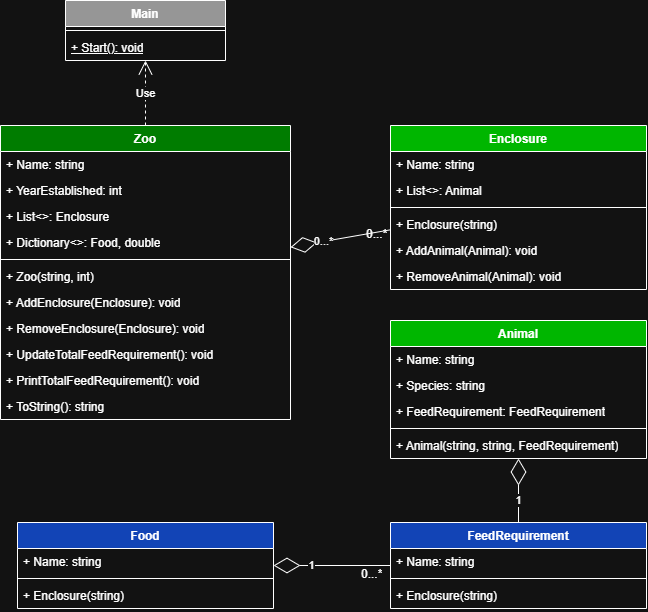

The diagram above was exported from draw.io. Its source (the exported page's mxGraphModel, read from the mxfile embedded in the PNG):
<mxGraphModel dx="1424" dy="689" grid="1" gridSize="10" guides="1" tooltips="1" connect="1" arrows="1" fold="1" page="1" pageScale="1" pageWidth="827" pageHeight="1169" math="0" shadow="0">
  <root>
    <mxCell id="0" />
    <mxCell id="1" parent="0" />
    <mxCell id="Vxi2x9GArLoDVJmGySNM-1" parent="1" style="swimlane;fontStyle=1;align=center;verticalAlign=top;childLayout=stackLayout;horizontal=1;startSize=26;horizontalStack=0;resizeParent=1;resizeParentMax=0;resizeLast=0;collapsible=1;marginBottom=0;whiteSpace=wrap;html=1;fillColor=light-dark(#FFFFFF,#969696);" value="Main" vertex="1">
      <mxGeometry height="60" width="160" x="105" y="110" as="geometry" />
    </mxCell>
    <mxCell id="Vxi2x9GArLoDVJmGySNM-3" parent="Vxi2x9GArLoDVJmGySNM-1" style="line;strokeWidth=1;fillColor=none;align=left;verticalAlign=middle;spacingTop=-1;spacingLeft=3;spacingRight=3;rotatable=0;labelPosition=right;points=[];portConstraint=eastwest;strokeColor=inherit;" value="" vertex="1">
      <mxGeometry height="8" width="160" y="26" as="geometry" />
    </mxCell>
    <mxCell id="Vxi2x9GArLoDVJmGySNM-4" parent="Vxi2x9GArLoDVJmGySNM-1" style="text;strokeColor=none;fillColor=none;align=left;verticalAlign=top;spacingLeft=4;spacingRight=4;overflow=hidden;rotatable=0;points=[[0,0.5],[1,0.5]];portConstraint=eastwest;whiteSpace=wrap;html=1;" value="&lt;u&gt;+ Start(): void&lt;/u&gt;" vertex="1">
      <mxGeometry height="26" width="160" y="34" as="geometry" />
    </mxCell>
    <mxCell id="Vxi2x9GArLoDVJmGySNM-5" parent="1" style="swimlane;fontStyle=1;align=center;verticalAlign=top;childLayout=stackLayout;horizontal=1;startSize=26;horizontalStack=0;resizeParent=1;resizeParentMax=0;resizeLast=0;collapsible=1;marginBottom=0;whiteSpace=wrap;html=1;fillColor=light-dark(#FFFFFF,#00B600);" value="Enclosure" vertex="1">
      <mxGeometry height="164" width="256" x="430" y="235" as="geometry" />
    </mxCell>
    <mxCell id="Vxi2x9GArLoDVJmGySNM-6" parent="Vxi2x9GArLoDVJmGySNM-5" style="text;strokeColor=none;fillColor=none;align=left;verticalAlign=top;spacingLeft=4;spacingRight=4;overflow=hidden;rotatable=0;points=[[0,0.5],[1,0.5]];portConstraint=eastwest;whiteSpace=wrap;html=1;" value="+ Name: string" vertex="1">
      <mxGeometry height="26" width="256" y="26" as="geometry" />
    </mxCell>
    <mxCell id="Vxi2x9GArLoDVJmGySNM-56" parent="Vxi2x9GArLoDVJmGySNM-5" style="text;strokeColor=none;fillColor=none;align=left;verticalAlign=top;spacingLeft=4;spacingRight=4;overflow=hidden;rotatable=0;points=[[0,0.5],[1,0.5]];portConstraint=eastwest;whiteSpace=wrap;html=1;" value="+ List&amp;lt;&amp;gt;: Animal" vertex="1">
      <mxGeometry height="26" width="256" y="52" as="geometry" />
    </mxCell>
    <mxCell id="Vxi2x9GArLoDVJmGySNM-7" parent="Vxi2x9GArLoDVJmGySNM-5" style="line;strokeWidth=1;fillColor=none;align=left;verticalAlign=middle;spacingTop=-1;spacingLeft=3;spacingRight=3;rotatable=0;labelPosition=right;points=[];portConstraint=eastwest;strokeColor=inherit;" value="" vertex="1">
      <mxGeometry height="8" width="256" y="78" as="geometry" />
    </mxCell>
    <mxCell id="Vxi2x9GArLoDVJmGySNM-8" parent="Vxi2x9GArLoDVJmGySNM-5" style="text;strokeColor=none;fillColor=none;align=left;verticalAlign=top;spacingLeft=4;spacingRight=4;overflow=hidden;rotatable=0;points=[[0,0.5],[1,0.5]];portConstraint=eastwest;whiteSpace=wrap;html=1;" value="+ Enclosure(string)" vertex="1">
      <mxGeometry height="26" width="256" y="86" as="geometry" />
    </mxCell>
    <mxCell id="Vxi2x9GArLoDVJmGySNM-58" parent="Vxi2x9GArLoDVJmGySNM-5" style="text;strokeColor=none;fillColor=none;align=left;verticalAlign=top;spacingLeft=4;spacingRight=4;overflow=hidden;rotatable=0;points=[[0,0.5],[1,0.5]];portConstraint=eastwest;whiteSpace=wrap;html=1;" value="+ AddAnimal(Animal): void" vertex="1">
      <mxGeometry height="26" width="256" y="112" as="geometry" />
    </mxCell>
    <mxCell id="Vxi2x9GArLoDVJmGySNM-57" parent="Vxi2x9GArLoDVJmGySNM-5" style="text;strokeColor=none;fillColor=none;align=left;verticalAlign=top;spacingLeft=4;spacingRight=4;overflow=hidden;rotatable=0;points=[[0,0.5],[1,0.5]];portConstraint=eastwest;whiteSpace=wrap;html=1;" value="+ RemoveAnimal(Animal): void" vertex="1">
      <mxGeometry height="26" width="256" y="138" as="geometry" />
    </mxCell>
    <mxCell id="Vxi2x9GArLoDVJmGySNM-13" parent="1" style="swimlane;fontStyle=1;align=center;verticalAlign=top;childLayout=stackLayout;horizontal=1;startSize=26;horizontalStack=0;resizeParent=1;resizeParentMax=0;resizeLast=0;collapsible=1;marginBottom=0;whiteSpace=wrap;html=1;fillColor=light-dark(#FFFFFF,#007C00);" value="Zoo" vertex="1">
      <mxGeometry height="294" width="290" x="40" y="235" as="geometry">
        <mxRectangle height="30" width="60" x="40" y="235" as="alternateBounds" />
      </mxGeometry>
    </mxCell>
    <mxCell id="Vxi2x9GArLoDVJmGySNM-14" parent="Vxi2x9GArLoDVJmGySNM-13" style="text;strokeColor=none;fillColor=none;align=left;verticalAlign=top;spacingLeft=4;spacingRight=4;overflow=hidden;rotatable=0;points=[[0,0.5],[1,0.5]];portConstraint=eastwest;whiteSpace=wrap;html=1;" value="+ Name: string" vertex="1">
      <mxGeometry height="26" width="290" y="26" as="geometry" />
    </mxCell>
    <mxCell id="Vxi2x9GArLoDVJmGySNM-42" parent="Vxi2x9GArLoDVJmGySNM-13" style="text;strokeColor=none;fillColor=none;align=left;verticalAlign=top;spacingLeft=4;spacingRight=4;overflow=hidden;rotatable=0;points=[[0,0.5],[1,0.5]];portConstraint=eastwest;whiteSpace=wrap;html=1;" value="+ YearEstablished: int" vertex="1">
      <mxGeometry height="26" width="290" y="52" as="geometry" />
    </mxCell>
    <mxCell id="Vxi2x9GArLoDVJmGySNM-15" parent="Vxi2x9GArLoDVJmGySNM-13" style="text;strokeColor=none;fillColor=none;align=left;verticalAlign=top;spacingLeft=4;spacingRight=4;overflow=hidden;rotatable=0;points=[[0,0.5],[1,0.5]];portConstraint=eastwest;whiteSpace=wrap;html=1;" value="+ List&amp;lt;&amp;gt;: Enclosure" vertex="1">
      <mxGeometry height="26" width="290" y="78" as="geometry" />
    </mxCell>
    <mxCell id="Vxi2x9GArLoDVJmGySNM-43" parent="Vxi2x9GArLoDVJmGySNM-13" style="text;strokeColor=none;fillColor=none;align=left;verticalAlign=top;spacingLeft=4;spacingRight=4;overflow=hidden;rotatable=0;points=[[0,0.5],[1,0.5]];portConstraint=eastwest;whiteSpace=wrap;html=1;" value="+ Dictionary&amp;lt;&amp;gt;: Food, double" vertex="1">
      <mxGeometry height="26" width="290" y="104" as="geometry" />
    </mxCell>
    <mxCell id="Vxi2x9GArLoDVJmGySNM-16" parent="Vxi2x9GArLoDVJmGySNM-13" style="line;strokeWidth=1;fillColor=none;align=left;verticalAlign=middle;spacingTop=-1;spacingLeft=3;spacingRight=3;rotatable=0;labelPosition=right;points=[];portConstraint=eastwest;strokeColor=inherit;" value="" vertex="1">
      <mxGeometry height="8" width="290" y="130" as="geometry" />
    </mxCell>
    <mxCell id="Vxi2x9GArLoDVJmGySNM-17" parent="Vxi2x9GArLoDVJmGySNM-13" style="text;strokeColor=none;fillColor=none;align=left;verticalAlign=top;spacingLeft=4;spacingRight=4;overflow=hidden;rotatable=0;points=[[0,0.5],[1,0.5]];portConstraint=eastwest;whiteSpace=wrap;html=1;" value="+ Zoo(string, int)" vertex="1">
      <mxGeometry height="26" width="290" y="138" as="geometry" />
    </mxCell>
    <mxCell id="Vxi2x9GArLoDVJmGySNM-18" parent="Vxi2x9GArLoDVJmGySNM-13" style="text;strokeColor=none;fillColor=none;align=left;verticalAlign=top;spacingLeft=4;spacingRight=4;overflow=hidden;rotatable=0;points=[[0,0.5],[1,0.5]];portConstraint=eastwest;whiteSpace=wrap;html=1;" value="+ AddEnclosure(Enclosure): void" vertex="1">
      <mxGeometry height="26" width="290" y="164" as="geometry" />
    </mxCell>
    <mxCell id="Vxi2x9GArLoDVJmGySNM-19" parent="Vxi2x9GArLoDVJmGySNM-13" style="text;strokeColor=none;fillColor=none;align=left;verticalAlign=top;spacingLeft=4;spacingRight=4;overflow=hidden;rotatable=0;points=[[0,0.5],[1,0.5]];portConstraint=eastwest;whiteSpace=wrap;html=1;" value="+ RemoveEnclosure(Enclosure): void" vertex="1">
      <mxGeometry height="26" width="290" y="190" as="geometry" />
    </mxCell>
    <mxCell id="Vxi2x9GArLoDVJmGySNM-44" parent="Vxi2x9GArLoDVJmGySNM-13" style="text;strokeColor=none;fillColor=none;align=left;verticalAlign=top;spacingLeft=4;spacingRight=4;overflow=hidden;rotatable=0;points=[[0,0.5],[1,0.5]];portConstraint=eastwest;whiteSpace=wrap;html=1;" value="+ UpdateTotalFeedRequirement(): void" vertex="1">
      <mxGeometry height="26" width="290" y="216" as="geometry" />
    </mxCell>
    <mxCell id="Vxi2x9GArLoDVJmGySNM-45" parent="Vxi2x9GArLoDVJmGySNM-13" style="text;strokeColor=none;fillColor=none;align=left;verticalAlign=top;spacingLeft=4;spacingRight=4;overflow=hidden;rotatable=0;points=[[0,0.5],[1,0.5]];portConstraint=eastwest;whiteSpace=wrap;html=1;" value="+ PrintTotalFeedRequirement(): void" vertex="1">
      <mxGeometry height="26" width="290" y="242" as="geometry" />
    </mxCell>
    <mxCell id="Vxi2x9GArLoDVJmGySNM-20" parent="Vxi2x9GArLoDVJmGySNM-13" style="text;strokeColor=none;fillColor=none;align=left;verticalAlign=top;spacingLeft=4;spacingRight=4;overflow=hidden;rotatable=0;points=[[0,0.5],[1,0.5]];portConstraint=eastwest;whiteSpace=wrap;html=1;" value="+ ToString(): string" vertex="1">
      <mxGeometry height="26" width="290" y="268" as="geometry" />
    </mxCell>
    <mxCell id="Vxi2x9GArLoDVJmGySNM-21" edge="1" parent="1" source="Vxi2x9GArLoDVJmGySNM-5" style="endArrow=diamondThin;endFill=0;endSize=24;html=1;rounded=0;" target="Vxi2x9GArLoDVJmGySNM-13" value="0...*">
      <mxGeometry relative="1" width="160" x="0.3433" as="geometry">
        <mxPoint as="offset" />
        <mxPoint x="340" y="400" as="sourcePoint" />
        <mxPoint x="500" y="400" as="targetPoint" />
      </mxGeometry>
    </mxCell>
    <mxCell id="Vxi2x9GArLoDVJmGySNM-25" parent="1" style="text;strokeColor=none;fillColor=none;align=left;verticalAlign=top;spacingLeft=4;spacingRight=4;overflow=hidden;rotatable=0;points=[[0,0.5],[1,0.5]];portConstraint=eastwest;whiteSpace=wrap;html=1;" value="0...*" vertex="1">
      <mxGeometry height="30" width="36" x="400" y="330" as="geometry" />
    </mxCell>
    <mxCell id="Vxi2x9GArLoDVJmGySNM-26" edge="1" parent="1" source="Vxi2x9GArLoDVJmGySNM-13" style="endArrow=open;endSize=12;dashed=1;html=1;rounded=0;" target="Vxi2x9GArLoDVJmGySNM-1" value="Use">
      <mxGeometry relative="1" width="160" as="geometry">
        <mxPoint x="420" y="220" as="sourcePoint" />
        <mxPoint x="580" y="220" as="targetPoint" />
      </mxGeometry>
    </mxCell>
    <mxCell id="Vxi2x9GArLoDVJmGySNM-31" parent="1" style="swimlane;fontStyle=1;align=center;verticalAlign=top;childLayout=stackLayout;horizontal=1;startSize=26;horizontalStack=0;resizeParent=1;resizeParentMax=0;resizeLast=0;collapsible=1;marginBottom=0;whiteSpace=wrap;html=1;fillColor=light-dark(#FFFFFF,#1244B6);" value="FeedRequirement" vertex="1">
      <mxGeometry height="86" width="256" x="430" y="632" as="geometry" />
    </mxCell>
    <mxCell id="Vxi2x9GArLoDVJmGySNM-32" parent="Vxi2x9GArLoDVJmGySNM-31" style="text;strokeColor=none;fillColor=none;align=left;verticalAlign=top;spacingLeft=4;spacingRight=4;overflow=hidden;rotatable=0;points=[[0,0.5],[1,0.5]];portConstraint=eastwest;whiteSpace=wrap;html=1;" value="+ Name: string" vertex="1">
      <mxGeometry height="26" width="256" y="26" as="geometry" />
    </mxCell>
    <mxCell id="Vxi2x9GArLoDVJmGySNM-33" parent="Vxi2x9GArLoDVJmGySNM-31" style="line;strokeWidth=1;fillColor=none;align=left;verticalAlign=middle;spacingTop=-1;spacingLeft=3;spacingRight=3;rotatable=0;labelPosition=right;points=[];portConstraint=eastwest;strokeColor=inherit;" value="" vertex="1">
      <mxGeometry height="8" width="256" y="52" as="geometry" />
    </mxCell>
    <mxCell id="Vxi2x9GArLoDVJmGySNM-34" parent="Vxi2x9GArLoDVJmGySNM-31" style="text;strokeColor=none;fillColor=none;align=left;verticalAlign=top;spacingLeft=4;spacingRight=4;overflow=hidden;rotatable=0;points=[[0,0.5],[1,0.5]];portConstraint=eastwest;whiteSpace=wrap;html=1;" value="+ Enclosure(string)" vertex="1">
      <mxGeometry height="26" width="256" y="60" as="geometry" />
    </mxCell>
    <mxCell id="Vxi2x9GArLoDVJmGySNM-35" parent="1" style="swimlane;fontStyle=1;align=center;verticalAlign=top;childLayout=stackLayout;horizontal=1;startSize=26;horizontalStack=0;resizeParent=1;resizeParentMax=0;resizeLast=0;collapsible=1;marginBottom=0;whiteSpace=wrap;html=1;fillColor=light-dark(#FFFFFF,#1244B6);" value="Food" vertex="1">
      <mxGeometry height="86" width="256" x="57" y="632" as="geometry" />
    </mxCell>
    <mxCell id="Vxi2x9GArLoDVJmGySNM-36" parent="Vxi2x9GArLoDVJmGySNM-35" style="text;strokeColor=none;fillColor=none;align=left;verticalAlign=top;spacingLeft=4;spacingRight=4;overflow=hidden;rotatable=0;points=[[0,0.5],[1,0.5]];portConstraint=eastwest;whiteSpace=wrap;html=1;" value="+ Name: string" vertex="1">
      <mxGeometry height="26" width="256" y="26" as="geometry" />
    </mxCell>
    <mxCell id="Vxi2x9GArLoDVJmGySNM-37" parent="Vxi2x9GArLoDVJmGySNM-35" style="line;strokeWidth=1;fillColor=none;align=left;verticalAlign=middle;spacingTop=-1;spacingLeft=3;spacingRight=3;rotatable=0;labelPosition=right;points=[];portConstraint=eastwest;strokeColor=inherit;" value="" vertex="1">
      <mxGeometry height="8" width="256" y="52" as="geometry" />
    </mxCell>
    <mxCell id="Vxi2x9GArLoDVJmGySNM-38" parent="Vxi2x9GArLoDVJmGySNM-35" style="text;strokeColor=none;fillColor=none;align=left;verticalAlign=top;spacingLeft=4;spacingRight=4;overflow=hidden;rotatable=0;points=[[0,0.5],[1,0.5]];portConstraint=eastwest;whiteSpace=wrap;html=1;" value="+ Enclosure(string)" vertex="1">
      <mxGeometry height="26" width="256" y="60" as="geometry" />
    </mxCell>
    <mxCell id="Vxi2x9GArLoDVJmGySNM-39" edge="1" parent="1" source="Vxi2x9GArLoDVJmGySNM-31" style="endArrow=diamondThin;endFill=0;endSize=24;html=1;rounded=0;" target="Vxi2x9GArLoDVJmGySNM-35" value="1">
      <mxGeometry relative="1" width="160" x="0.3433" as="geometry">
        <mxPoint as="offset" />
        <mxPoint x="485" y="502.65999999999997" as="sourcePoint" />
        <mxPoint x="351" y="502.65999999999997" as="targetPoint" />
      </mxGeometry>
    </mxCell>
    <mxCell id="Vxi2x9GArLoDVJmGySNM-41" parent="1" style="text;strokeColor=none;fillColor=none;align=left;verticalAlign=top;spacingLeft=4;spacingRight=4;overflow=hidden;rotatable=0;points=[[0,0.5],[1,0.5]];portConstraint=eastwest;whiteSpace=wrap;html=1;" value="0...*" vertex="1">
      <mxGeometry height="30" width="36" x="395" y="670" as="geometry" />
    </mxCell>
    <mxCell id="Vxi2x9GArLoDVJmGySNM-50" parent="1" style="swimlane;fontStyle=1;align=center;verticalAlign=top;childLayout=stackLayout;horizontal=1;startSize=26;horizontalStack=0;resizeParent=1;resizeParentMax=0;resizeLast=0;collapsible=1;marginBottom=0;whiteSpace=wrap;html=1;fillColor=light-dark(#FFFFFF,#00B600);" value="Animal" vertex="1">
      <mxGeometry height="138" width="256" x="430" y="430" as="geometry" />
    </mxCell>
    <mxCell id="Vxi2x9GArLoDVJmGySNM-51" parent="Vxi2x9GArLoDVJmGySNM-50" style="text;strokeColor=none;fillColor=none;align=left;verticalAlign=top;spacingLeft=4;spacingRight=4;overflow=hidden;rotatable=0;points=[[0,0.5],[1,0.5]];portConstraint=eastwest;whiteSpace=wrap;html=1;" value="+ Name: string" vertex="1">
      <mxGeometry height="26" width="256" y="26" as="geometry" />
    </mxCell>
    <mxCell id="Vxi2x9GArLoDVJmGySNM-54" parent="Vxi2x9GArLoDVJmGySNM-50" style="text;strokeColor=none;fillColor=none;align=left;verticalAlign=top;spacingLeft=4;spacingRight=4;overflow=hidden;rotatable=0;points=[[0,0.5],[1,0.5]];portConstraint=eastwest;whiteSpace=wrap;html=1;" value="+ Species: string" vertex="1">
      <mxGeometry height="26" width="256" y="52" as="geometry" />
    </mxCell>
    <mxCell id="Vxi2x9GArLoDVJmGySNM-55" parent="Vxi2x9GArLoDVJmGySNM-50" style="text;strokeColor=none;fillColor=none;align=left;verticalAlign=top;spacingLeft=4;spacingRight=4;overflow=hidden;rotatable=0;points=[[0,0.5],[1,0.5]];portConstraint=eastwest;whiteSpace=wrap;html=1;" value="+ FeedRequirement: FeedRequirement" vertex="1">
      <mxGeometry height="26" width="256" y="78" as="geometry" />
    </mxCell>
    <mxCell id="Vxi2x9GArLoDVJmGySNM-52" parent="Vxi2x9GArLoDVJmGySNM-50" style="line;strokeWidth=1;fillColor=none;align=left;verticalAlign=middle;spacingTop=-1;spacingLeft=3;spacingRight=3;rotatable=0;labelPosition=right;points=[];portConstraint=eastwest;strokeColor=inherit;" value="" vertex="1">
      <mxGeometry height="8" width="256" y="104" as="geometry" />
    </mxCell>
    <mxCell id="Vxi2x9GArLoDVJmGySNM-53" parent="Vxi2x9GArLoDVJmGySNM-50" style="text;strokeColor=none;fillColor=none;align=left;verticalAlign=top;spacingLeft=4;spacingRight=4;overflow=hidden;rotatable=0;points=[[0,0.5],[1,0.5]];portConstraint=eastwest;whiteSpace=wrap;html=1;" value="+ Animal(string, string, FeedRequirement)" vertex="1">
      <mxGeometry height="26" width="256" y="112" as="geometry" />
    </mxCell>
    <mxCell id="Vxi2x9GArLoDVJmGySNM-62" edge="1" parent="1" source="Vxi2x9GArLoDVJmGySNM-31" style="endArrow=diamondThin;endFill=0;endSize=24;html=1;rounded=0;" target="Vxi2x9GArLoDVJmGySNM-50" value="1">
      <mxGeometry relative="1" width="160" x="-0.3125" as="geometry">
        <mxPoint as="offset" />
        <mxPoint x="330" y="610" as="sourcePoint" />
        <mxPoint x="490" y="610" as="targetPoint" />
      </mxGeometry>
    </mxCell>
  </root>
</mxGraphModel>